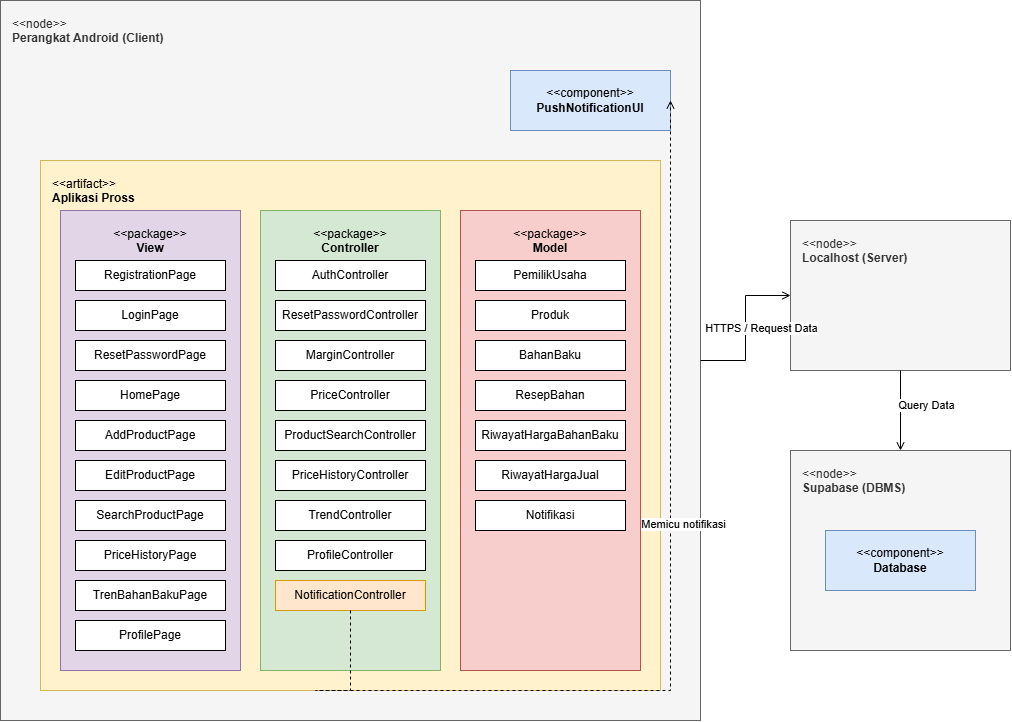

The diagram above was exported from draw.io. Its source (the exported page's mxGraphModel, read from the mxfile embedded in the PNG):
<mxGraphModel dx="1122" dy="758" grid="1" gridSize="10" guides="1" tooltips="1" connect="1" arrows="1" fold="1" page="1" pageScale="1" pageWidth="850" pageHeight="1100" math="0" shadow="0">
  <root>
    <mxCell id="0" />
    <mxCell id="1" parent="0" />
    <mxCell id="node_android" parent="1" style="rounded=0;whiteSpace=wrap;html=1;align=left;verticalAlign=top;spacingTop=10;spacingLeft=10;fillColor=#f5f5f5;fontColor=#333333;strokeColor=#666666;" value="&amp;lt;&amp;lt;node&amp;gt;&amp;gt;&lt;br&gt;&lt;b&gt;Perangkat Android (Client)&lt;/b&gt;" vertex="1">
      <mxGeometry height="720" width="700" x="40" y="40" as="geometry" />
    </mxCell>
    <mxCell id="comp_pushui" parent="node_android" style="rounded=0;whiteSpace=wrap;html=1;fillColor=#dae8fc;strokeColor=#6c8ebf;" value="&amp;lt;&amp;lt;component&amp;gt;&amp;gt;&lt;br&gt;&lt;b&gt;PushNotificationUI&lt;/b&gt;" vertex="1">
      <mxGeometry height="60" width="160" x="510" y="70" as="geometry" />
    </mxCell>
    <mxCell id="artifact_app" parent="node_android" style="rounded=0;whiteSpace=wrap;html=1;align=left;verticalAlign=top;spacingTop=10;spacingLeft=10;fillColor=#fff2cc;strokeColor=#d6b656;" value="&amp;lt;&amp;lt;artifact&amp;gt;&amp;gt;&lt;br&gt;&lt;b&gt;Aplikasi Pross&lt;/b&gt;" vertex="1">
      <mxGeometry height="530" width="620" x="40" y="160" as="geometry" />
    </mxCell>
    <mxCell id="pkg_view" parent="artifact_app" style="rounded=0;whiteSpace=wrap;html=1;align=center;verticalAlign=top;spacingTop=10;fillColor=#e1d5e7;strokeColor=#9673a6;" value="&amp;lt;&amp;lt;package&amp;gt;&amp;gt;&lt;br&gt;&lt;b&gt;View&lt;/b&gt;" vertex="1">
      <mxGeometry height="460" width="180" x="20" y="50" as="geometry" />
    </mxCell>
    <mxCell id="comp_v1" parent="pkg_view" style="rounded=0;whiteSpace=wrap;html=1;" value="RegistrationPage" vertex="1">
      <mxGeometry height="30" width="150" x="15" y="50" as="geometry" />
    </mxCell>
    <mxCell id="comp_v2" parent="pkg_view" style="rounded=0;whiteSpace=wrap;html=1;" value="LoginPage" vertex="1">
      <mxGeometry height="30" width="150" x="15" y="90" as="geometry" />
    </mxCell>
    <mxCell id="comp_v3" parent="pkg_view" style="rounded=0;whiteSpace=wrap;html=1;" value="ResetPasswordPage" vertex="1">
      <mxGeometry height="30" width="150" x="15" y="130" as="geometry" />
    </mxCell>
    <mxCell id="comp_v4" parent="pkg_view" style="rounded=0;whiteSpace=wrap;html=1;" value="HomePage" vertex="1">
      <mxGeometry height="30" width="150" x="15" y="170" as="geometry" />
    </mxCell>
    <mxCell id="comp_v5" parent="pkg_view" style="rounded=0;whiteSpace=wrap;html=1;" value="AddProductPage" vertex="1">
      <mxGeometry height="30" width="150" x="15" y="210" as="geometry" />
    </mxCell>
    <mxCell id="comp_v6" parent="pkg_view" style="rounded=0;whiteSpace=wrap;html=1;" value="EditProductPage" vertex="1">
      <mxGeometry height="30" width="150" x="15" y="250" as="geometry" />
    </mxCell>
    <mxCell id="comp_v7" parent="pkg_view" style="rounded=0;whiteSpace=wrap;html=1;" value="SearchProductPage" vertex="1">
      <mxGeometry height="30" width="150" x="15" y="290" as="geometry" />
    </mxCell>
    <mxCell id="comp_v8" parent="pkg_view" style="rounded=0;whiteSpace=wrap;html=1;" value="PriceHistoryPage" vertex="1">
      <mxGeometry height="30" width="150" x="15" y="330" as="geometry" />
    </mxCell>
    <mxCell id="comp_v9" parent="pkg_view" style="rounded=0;whiteSpace=wrap;html=1;" value="TrenBahanBakuPage" vertex="1">
      <mxGeometry height="30" width="150" x="15" y="370" as="geometry" />
    </mxCell>
    <mxCell id="comp_v10" parent="pkg_view" style="rounded=0;whiteSpace=wrap;html=1;" value="ProfilePage" vertex="1">
      <mxGeometry height="30" width="150" x="15" y="410" as="geometry" />
    </mxCell>
    <mxCell id="pkg_ctrl" parent="artifact_app" style="rounded=0;whiteSpace=wrap;html=1;align=center;verticalAlign=top;spacingTop=10;fillColor=#d5e8d4;strokeColor=#82b366;" value="&amp;lt;&amp;lt;package&amp;gt;&amp;gt;&lt;br&gt;&lt;b&gt;Controller&lt;/b&gt;" vertex="1">
      <mxGeometry height="460" width="180" x="220" y="50" as="geometry" />
    </mxCell>
    <mxCell id="comp_c1" parent="pkg_ctrl" style="rounded=0;whiteSpace=wrap;html=1;" value="AuthController" vertex="1">
      <mxGeometry height="30" width="150" x="15" y="50" as="geometry" />
    </mxCell>
    <mxCell id="comp_c2" parent="pkg_ctrl" style="rounded=0;whiteSpace=wrap;html=1;" value="ResetPasswordController" vertex="1">
      <mxGeometry height="30" width="150" x="15" y="90" as="geometry" />
    </mxCell>
    <mxCell id="comp_c3" parent="pkg_ctrl" style="rounded=0;whiteSpace=wrap;html=1;" value="MarginController" vertex="1">
      <mxGeometry height="30" width="150" x="15" y="130" as="geometry" />
    </mxCell>
    <mxCell id="comp_c4" parent="pkg_ctrl" style="rounded=0;whiteSpace=wrap;html=1;" value="PriceController" vertex="1">
      <mxGeometry height="30" width="150" x="15" y="170" as="geometry" />
    </mxCell>
    <mxCell id="comp_c5" parent="pkg_ctrl" style="rounded=0;whiteSpace=wrap;html=1;" value="ProductSearchController" vertex="1">
      <mxGeometry height="30" width="150" x="15" y="210" as="geometry" />
    </mxCell>
    <mxCell id="comp_c6" parent="pkg_ctrl" style="rounded=0;whiteSpace=wrap;html=1;" value="PriceHistoryController" vertex="1">
      <mxGeometry height="30" width="150" x="15" y="250" as="geometry" />
    </mxCell>
    <mxCell id="comp_c7" parent="pkg_ctrl" style="rounded=0;whiteSpace=wrap;html=1;" value="TrendController" vertex="1">
      <mxGeometry height="30" width="150" x="15" y="290" as="geometry" />
    </mxCell>
    <mxCell id="comp_c8" parent="pkg_ctrl" style="rounded=0;whiteSpace=wrap;html=1;" value="ProfileController" vertex="1">
      <mxGeometry height="30" width="150" x="15" y="330" as="geometry" />
    </mxCell>
    <mxCell id="comp_c9" parent="pkg_ctrl" style="rounded=0;whiteSpace=wrap;html=1;fillColor=#ffe6cc;strokeColor=#d79b00;" value="NotificationController" vertex="1">
      <mxGeometry height="30" width="150" x="15" y="370" as="geometry" />
    </mxCell>
    <mxCell id="pkg_model" parent="artifact_app" style="rounded=0;whiteSpace=wrap;html=1;align=center;verticalAlign=top;spacingTop=10;fillColor=#f8cecc;strokeColor=#b85450;" value="&amp;lt;&amp;lt;package&amp;gt;&amp;gt;&lt;br&gt;&lt;b&gt;Model&lt;/b&gt;" vertex="1">
      <mxGeometry height="460" width="180" x="420" y="50" as="geometry" />
    </mxCell>
    <mxCell id="comp_m1" parent="pkg_model" style="rounded=0;whiteSpace=wrap;html=1;" value="PemilikUsaha" vertex="1">
      <mxGeometry height="30" width="150" x="15" y="50" as="geometry" />
    </mxCell>
    <mxCell id="comp_m2" parent="pkg_model" style="rounded=0;whiteSpace=wrap;html=1;" value="Produk" vertex="1">
      <mxGeometry height="30" width="150" x="15" y="90" as="geometry" />
    </mxCell>
    <mxCell id="comp_m3" parent="pkg_model" style="rounded=0;whiteSpace=wrap;html=1;" value="BahanBaku" vertex="1">
      <mxGeometry height="30" width="150" x="15" y="130" as="geometry" />
    </mxCell>
    <mxCell id="comp_m4" parent="pkg_model" style="rounded=0;whiteSpace=wrap;html=1;" value="ResepBahan" vertex="1">
      <mxGeometry height="30" width="150" x="15" y="170" as="geometry" />
    </mxCell>
    <mxCell id="comp_m5" parent="pkg_model" style="rounded=0;whiteSpace=wrap;html=1;" value="RiwayatHargaBahanBaku" vertex="1">
      <mxGeometry height="30" width="150" x="15" y="210" as="geometry" />
    </mxCell>
    <mxCell id="comp_m6" parent="pkg_model" style="rounded=0;whiteSpace=wrap;html=1;" value="RiwayatHargaJual" vertex="1">
      <mxGeometry height="30" width="150" x="15" y="250" as="geometry" />
    </mxCell>
    <mxCell id="comp_m7" parent="pkg_model" style="rounded=0;whiteSpace=wrap;html=1;" value="Notifikasi" vertex="1">
      <mxGeometry height="30" width="150" x="15" y="290" as="geometry" />
    </mxCell>
    <mxCell id="node_server" parent="1" style="rounded=0;whiteSpace=wrap;html=1;align=left;verticalAlign=top;spacingTop=10;spacingLeft=10;fillColor=#f5f5f5;fontColor=#333333;strokeColor=#666666;" value="&amp;lt;&amp;lt;node&amp;gt;&amp;gt;&lt;br&gt;&lt;b&gt;Localhost (Server)&lt;/b&gt;" vertex="1">
      <mxGeometry height="150" width="220" x="830" y="260" as="geometry" />
    </mxCell>
    <mxCell id="node_dbms" parent="1" style="rounded=0;whiteSpace=wrap;html=1;align=left;verticalAlign=top;spacingTop=10;spacingLeft=10;fillColor=#f5f5f5;fontColor=#333333;strokeColor=#666666;" value="&amp;lt;&amp;lt;node&amp;gt;&amp;gt;&lt;br&gt;&lt;b&gt;Supabase (DBMS)&lt;/b&gt;" vertex="1">
      <mxGeometry height="200" width="220" x="830" y="490" as="geometry" />
    </mxCell>
    <mxCell id="comp_db" parent="node_dbms" style="rounded=0;whiteSpace=wrap;html=1;fillColor=#dae8fc;strokeColor=#6c8ebf;" value="&amp;lt;&amp;lt;component&amp;gt;&amp;gt;&lt;br&gt;&lt;b&gt;Database&lt;/b&gt;" vertex="1">
      <mxGeometry height="60" width="150" x="35" y="80" as="geometry" />
    </mxCell>
    <mxCell id="rel_notif" edge="1" parent="1" source="comp_c9" style="edgeStyle=orthogonalEdgeStyle;rounded=0;orthogonalLoop=1;jettySize=auto;html=1;exitX=0.5;exitY=1;exitDx=0;exitDy=0;entryX=1;entryY=0.5;entryDx=0;entryDy=0;dashed=1;endArrow=open;endFill=0;" target="comp_pushui">
      <mxGeometry relative="1" as="geometry">
        <Array as="points">
          <mxPoint x="355" y="730" />
          <mxPoint x="710" y="730" />
          <mxPoint x="710" y="100" />
        </Array>
      </mxGeometry>
    </mxCell>
    <mxCell id="lbl_notif" connectable="0" parent="rel_notif" style="edgeLabel;html=1;align=center;verticalAlign=middle;resizable=0;points=[];" value="Memicu notifikasi" vertex="1">
      <mxGeometry relative="1" x="0.2" y="-12" as="geometry">
        <mxPoint as="offset" />
      </mxGeometry>
    </mxCell>
    <mxCell id="rel_api" edge="1" parent="1" source="node_android" style="edgeStyle=orthogonalEdgeStyle;rounded=0;orthogonalLoop=1;jettySize=auto;html=1;exitX=1;exitY=0.5;exitDx=0;exitDy=0;entryX=0;entryY=0.5;entryDx=0;entryDy=0;entryPerimeter=0;endArrow=open;endFill=0;" target="node_server">
      <mxGeometry relative="1" as="geometry" />
    </mxCell>
    <mxCell id="lbl_api" connectable="0" parent="rel_api" style="edgeLabel;html=1;align=center;verticalAlign=middle;resizable=0;points=[];" value="HTTPS / Request Data" vertex="1">
      <mxGeometry relative="1" y="-15" as="geometry">
        <mxPoint as="offset" />
      </mxGeometry>
    </mxCell>
    <mxCell id="rel_db" edge="1" parent="1" source="node_server" style="edgeStyle=orthogonalEdgeStyle;rounded=0;orthogonalLoop=1;jettySize=auto;html=1;exitX=0.5;exitY=1;exitDx=0;exitDy=0;exitPerimeter=0;entryX=0.5;entryY=0;entryDx=0;entryDy=0;entryPerimeter=0;endArrow=open;endFill=0;" target="node_dbms">
      <mxGeometry relative="1" as="geometry" />
    </mxCell>
    <mxCell id="lbl_db" connectable="0" parent="rel_db" style="edgeLabel;html=1;align=center;verticalAlign=middle;resizable=0;points=[];" value="Query Data" vertex="1">
      <mxGeometry relative="1" x="-0.15" y="25" as="geometry">
        <mxPoint as="offset" />
      </mxGeometry>
    </mxCell>
  </root>
</mxGraphModel>